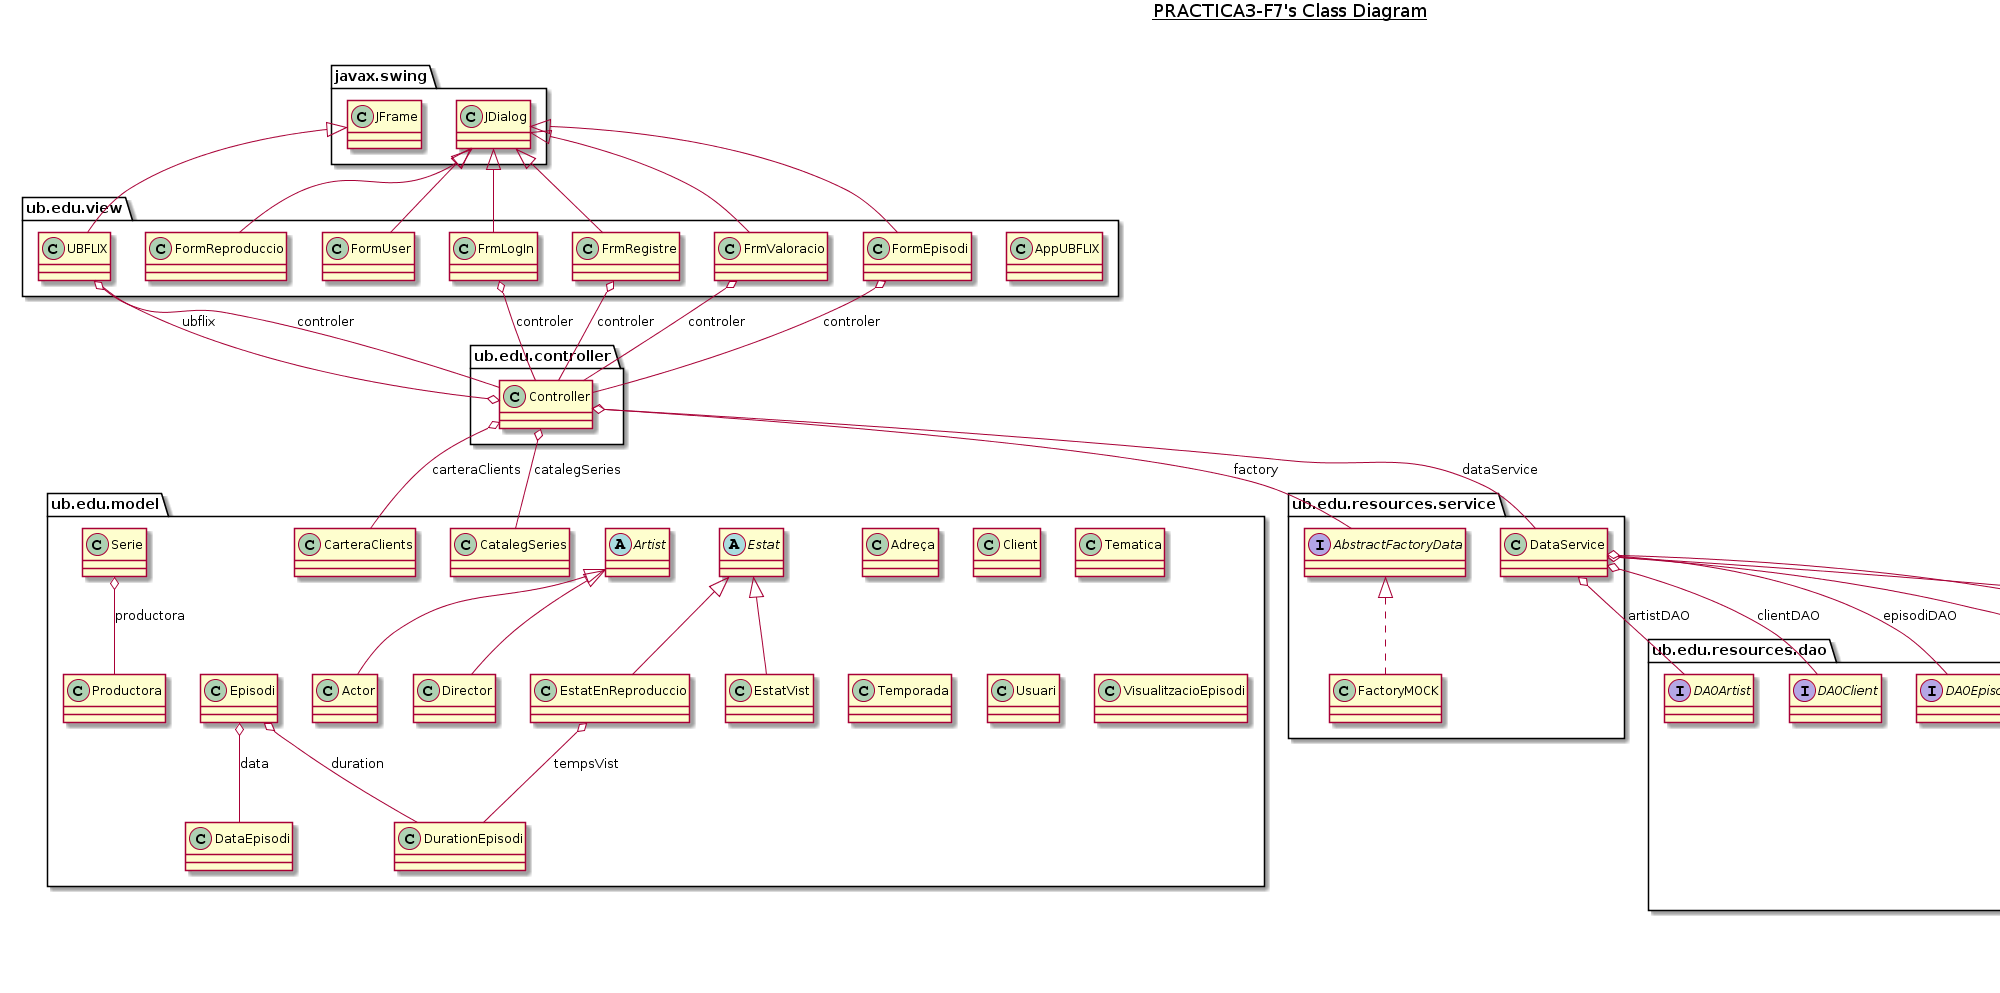

The diagram above was rendered by PlantUML. Its source (embedded in the PNG):
@startuml
title __PRACTICA3-F7's Class Diagram__\n

  namespace ub.edu.controller {
    class ub.edu.controller.Controller {
    }
  }
  

  namespace ub.edu.model {
    class ub.edu.model.Actor {
    }
  }
  

  namespace ub.edu.model {
    class ub.edu.model.Adreça {
    }
  }
  

  namespace ub.edu.model {
    abstract class ub.edu.model.Artist {
    }
  }
  

  namespace ub.edu.model {
    class ub.edu.model.CarteraClients {
    }
  }
  

  namespace ub.edu.model {
    class ub.edu.model.CatalegSeries {
    }
  }
  

  namespace ub.edu.model {
    class ub.edu.model.Client {
    }
  }
  

  namespace ub.edu.model {
    class ub.edu.model.DataEpisodi {
    }
  }
  

  namespace ub.edu.model {
    class ub.edu.model.Director {
    }
  }
  

  namespace ub.edu.model {
    class ub.edu.model.DurationEpisodi {
    }
  }
  

  namespace ub.edu.model {
    class ub.edu.model.Episodi {
    }
  }
  

  namespace ub.edu.model {
    abstract class ub.edu.model.Estat {
    }
  }
  

  namespace ub.edu.model {
    class ub.edu.model.EstatEnReproduccio {
    }
  }
  

  namespace ub.edu.model {
    class ub.edu.model.EstatVist {
    }
  }
  

  namespace ub.edu.model {
    class ub.edu.model.Productora {
    }
  }
  

  namespace ub.edu.model {
    class ub.edu.model.Serie {
    }
  }
  

  namespace ub.edu.model {
    class ub.edu.model.Tematica {
    }
  }
  

  namespace ub.edu.model {
    class ub.edu.model.Temporada {
    }
  }
  

  namespace ub.edu.model {
    class ub.edu.model.Usuari {
    }
  }
  

  namespace ub.edu.model {
    class ub.edu.model.VisualitzacioEpisodi {
    }
  }
  

  namespace ub.edu.resources.dao {
    interface ub.edu.resources.dao.DAO {
    }
  }
  

  namespace ub.edu.resources.dao {
    interface ub.edu.resources.dao.DAOArtist {
    }
  }
  

  namespace ub.edu.resources.dao {
    interface ub.edu.resources.dao.DAOClient {
    }
  }
  

  namespace ub.edu.resources.dao {
    interface ub.edu.resources.dao.DAOEpisodi {
    }
  }
  

  namespace ub.edu.resources.dao {
    interface ub.edu.resources.dao.DAOSerie {
    }
  }
  

  namespace ub.edu.resources.dao {
    interface ub.edu.resources.dao.DAOTemporada {
    }
  }
  

  namespace ub.edu.resources.dao {
    interface ub.edu.resources.dao.DAOUsuari {
    }
  }
  

  namespace ub.edu.resources.dao {
    namespace MOCK {
      class ub.edu.resources.dao.MOCK.DAOArtistMOCK {
      }
    }
  }
  

  namespace ub.edu.resources.dao {
    namespace MOCK {
      class ub.edu.resources.dao.MOCK.DAOClientMOCK {
      }
    }
  }
  

  namespace ub.edu.resources.dao {
    namespace MOCK {
      class ub.edu.resources.dao.MOCK.DAOEpisodiMOCK {
      }
    }
  }
  

  namespace ub.edu.resources.dao {
    namespace MOCK {
      class ub.edu.resources.dao.MOCK.DAOSerieMOCK {
      }
    }
  }
  

  namespace ub.edu.resources.dao {
    namespace MOCK {
      class ub.edu.resources.dao.MOCK.DAOTemporadaMOCK {
      }
    }
  }
  

  namespace ub.edu.resources.dao {
    namespace MOCK {
      class ub.edu.resources.dao.MOCK.DAOUsuariMOCK {
      }
    }
  }
  

  namespace ub.edu.resources.service {
    interface ub.edu.resources.service.AbstractFactoryData {
    }
  }
  

  namespace ub.edu.resources.service {
    class ub.edu.resources.service.DataService {
    }
  }
  

  namespace ub.edu.resources.service {
    class ub.edu.resources.service.FactoryMOCK {
    }
  }
  

  namespace ub.edu.view {
    class ub.edu.view.AppUBFLIX {
    }
  }
  

  namespace ub.edu.view {
    class ub.edu.view.FormEpisodi {
    }
  }
  

  namespace ub.edu.view {
    class ub.edu.view.FormReproduccio {
    }
  }
  

  namespace ub.edu.view {
    class ub.edu.view.FormUser {
    }
  }
  

  namespace ub.edu.view {
    class ub.edu.view.FrmLogIn {
    }
  }
  

  namespace ub.edu.view {
    class ub.edu.view.FrmRegistre {
    }
  }
  

  namespace ub.edu.view {
    class ub.edu.view.FrmValoracio {
    }
  }
  

  namespace ub.edu.view {
    class ub.edu.view.UBFLIX {
    }
  }
  

  ub.edu.controller.Controller o-- ub.edu.model.CarteraClients : carteraClients
  ub.edu.controller.Controller o-- ub.edu.model.CatalegSeries : catalegSeries
  ub.edu.controller.Controller o-- ub.edu.resources.service.DataService : dataService
  ub.edu.controller.Controller o-- ub.edu.resources.service.AbstractFactoryData : factory
  ub.edu.controller.Controller o-- ub.edu.view.UBFLIX : ubflix
  ub.edu.model.Actor -up-|> ub.edu.model.Artist
  ub.edu.model.Director -up-|> ub.edu.model.Artist
  ub.edu.model.Episodi o-- ub.edu.model.DataEpisodi : data
  ub.edu.model.Episodi o-- ub.edu.model.DurationEpisodi : duration
  ub.edu.model.EstatEnReproduccio -up-|> ub.edu.model.Estat
  ub.edu.model.EstatEnReproduccio o-- ub.edu.model.DurationEpisodi : tempsVist
  ub.edu.model.EstatVist -up-|> ub.edu.model.Estat
  ub.edu.model.Serie o-- ub.edu.model.Productora : productora
  ub.edu.resources.dao.MOCK.DAOArtistMOCK .up.|> ub.edu.resources.dao.DAOArtist
  ub.edu.resources.dao.MOCK.DAOClientMOCK .up.|> ub.edu.resources.dao.DAOClient
  ub.edu.resources.dao.MOCK.DAOEpisodiMOCK .up.|> ub.edu.resources.dao.DAOEpisodi
  ub.edu.resources.dao.MOCK.DAOSerieMOCK .up.|> ub.edu.resources.dao.DAOSerie
  ub.edu.resources.dao.MOCK.DAOTemporadaMOCK .up.|> ub.edu.resources.dao.DAOTemporada
  ub.edu.resources.dao.MOCK.DAOUsuariMOCK .up.|> ub.edu.resources.dao.DAOUsuari
  ub.edu.resources.service.DataService o-- ub.edu.resources.dao.DAOArtist : artistDAO
  ub.edu.resources.service.DataService o-- ub.edu.resources.dao.DAOClient : clientDAO
  ub.edu.resources.service.DataService o-- ub.edu.resources.dao.DAOEpisodi : episodiDAO
  ub.edu.resources.service.DataService o-- ub.edu.resources.dao.DAOSerie : serieDAO
  ub.edu.resources.service.DataService o-- ub.edu.resources.dao.DAOTemporada : temporadaDAO
  ub.edu.resources.service.DataService o-- ub.edu.resources.dao.DAOUsuari : usariDAO
  ub.edu.resources.service.FactoryMOCK .up.|> ub.edu.resources.service.AbstractFactoryData
  ub.edu.view.FormEpisodi -up-|> javax.swing.JDialog
  ub.edu.view.FormEpisodi o-- ub.edu.controller.Controller : controler
  ub.edu.view.FormReproduccio -up-|> javax.swing.JDialog
  ub.edu.view.FormUser -up-|> javax.swing.JDialog
  ub.edu.view.FrmLogIn -up-|> javax.swing.JDialog
  ub.edu.view.FrmLogIn o-- ub.edu.controller.Controller : controler
  ub.edu.view.FrmRegistre -up-|> javax.swing.JDialog
  ub.edu.view.FrmRegistre o-- ub.edu.controller.Controller : controler
  ub.edu.view.FrmValoracio -up-|> javax.swing.JDialog
  ub.edu.view.FrmValoracio o-- ub.edu.controller.Controller : controler
  ub.edu.view.UBFLIX -up-|> javax.swing.JFrame
  ub.edu.view.UBFLIX o-- ub.edu.controller.Controller : controler


right footer


PlantUML diagram generated by SketchIt! (https://bitbucket.org/pmesmeur/sketch.it)
For more information about this tool, please contact philippe.mesmeur@gmail.com
endfooter
@enduml